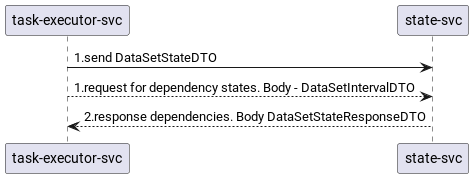

The diagram above was rendered by PlantUML. Its source (embedded in the PNG):
@startuml
'https://plantuml.com/sequence-diagram



"task-executor-svc" -> "state-svc": 1.send DataSetStateDTO
"task-executor-svc" --> "state-svc": 1.request for dependency states. Body - DataSetIntervalDTO
"state-svc" --> "task-executor-svc" : 2.response dependencies. Body DataSetStateResponseDTO

@enduml